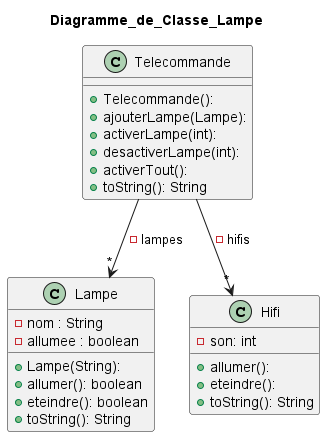

The diagram above was rendered by PlantUML. Its source (embedded in the PNG):
@startuml
title Diagramme_de_Classe_Lampe

class Lampe{
    -nom : String
    -allumee : boolean

    +Lampe(String):
    +allumer(): boolean
    +eteindre(): boolean
    +toString(): String
}


class Telecommande{
    +Telecommande():
    +ajouterLampe(Lampe):
    +activerLampe(int):
    +desactiverLampe(int):
    +activerTout():
    +toString(): String

}

class Hifi{
    -son: int

    +allumer():
    +eteindre():
    +toString(): String
}

Telecommande-->"*" Hifi: -hifis
Telecommande-->"*" Lampe: -lampes

@enduml